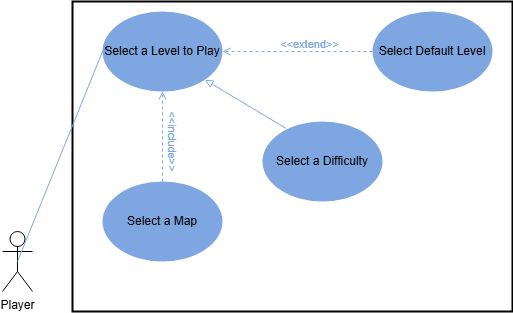

The diagram above was exported from draw.io. Its source (the exported page's mxGraphModel, read from the mxfile embedded in the PNG):
<mxGraphModel dx="630" dy="414" grid="1" gridSize="10" guides="1" tooltips="1" connect="1" arrows="1" fold="1" page="1" pageScale="1" pageWidth="850" pageHeight="1100" math="0" shadow="0">
  <root>
    <mxCell id="0" />
    <mxCell id="1" parent="0" />
    <mxCell id="p8ITnSbv12gXtY5tgMEa-20" value="" style="rounded=0;whiteSpace=wrap;html=1;fillColor=none;strokeWidth=2;strokeColor=#000000;" vertex="1" parent="1">
      <mxGeometry x="310" y="530" width="440" height="310" as="geometry" />
    </mxCell>
    <mxCell id="p8ITnSbv12gXtY5tgMEa-3" style="edgeStyle=orthogonalEdgeStyle;rounded=0;orthogonalLoop=1;jettySize=auto;html=1;exitX=0.5;exitY=0.5;exitDx=0;exitDy=0;exitPerimeter=0;entryX=0.5;entryY=0.5;entryDx=0;entryDy=0;entryPerimeter=0;" edge="1" parent="1" source="p8ITnSbv12gXtY5tgMEa-2" target="p8ITnSbv12gXtY5tgMEa-2">
      <mxGeometry relative="1" as="geometry">
        <mxPoint x="290" y="700" as="targetPoint" />
        <Array as="points" />
      </mxGeometry>
    </mxCell>
    <mxCell id="p8ITnSbv12gXtY5tgMEa-2" value="Player" style="shape=umlActor;verticalLabelPosition=bottom;verticalAlign=top;html=1;outlineConnect=0;" vertex="1" parent="1">
      <mxGeometry x="240" y="760" width="30" height="60" as="geometry" />
    </mxCell>
    <mxCell id="p8ITnSbv12gXtY5tgMEa-4" value="" style="endArrow=none;html=1;rounded=0;exitX=0.5;exitY=0.5;exitDx=0;exitDy=0;exitPerimeter=0;entryX=0;entryY=0.5;entryDx=0;entryDy=0;strokeColor=#7EA6E0;" edge="1" parent="1" source="p8ITnSbv12gXtY5tgMEa-2" target="p8ITnSbv12gXtY5tgMEa-6">
      <mxGeometry width="50" height="50" relative="1" as="geometry">
        <mxPoint x="280" y="730" as="sourcePoint" />
        <mxPoint x="600" y="770" as="targetPoint" />
      </mxGeometry>
    </mxCell>
    <mxCell id="p8ITnSbv12gXtY5tgMEa-6" value="Select a Level to Play" style="ellipse;whiteSpace=wrap;html=1;fillColor=#7EA6E0;gradientColor=none;strokeColor=none;" vertex="1" parent="1">
      <mxGeometry x="340" y="540" width="120" height="80" as="geometry" />
    </mxCell>
    <mxCell id="p8ITnSbv12gXtY5tgMEa-9" value="Select a Map" style="ellipse;whiteSpace=wrap;html=1;fillColor=#7EA6E0;strokeColor=none;" vertex="1" parent="1">
      <mxGeometry x="340" y="710" width="120" height="80" as="geometry" />
    </mxCell>
    <mxCell id="p8ITnSbv12gXtY5tgMEa-11" value="Select a Difficulty" style="ellipse;whiteSpace=wrap;html=1;fillColor=#7EA6E0;strokeColor=none;" vertex="1" parent="1">
      <mxGeometry x="500" y="650" width="120" height="80" as="geometry" />
    </mxCell>
    <mxCell id="p8ITnSbv12gXtY5tgMEa-12" value="Select Default Level" style="ellipse;whiteSpace=wrap;html=1;fillColor=#7EA6E0;strokeColor=none;" vertex="1" parent="1">
      <mxGeometry x="610" y="540" width="120" height="80" as="geometry" />
    </mxCell>
    <mxCell id="p8ITnSbv12gXtY5tgMEa-13" value="" style="endArrow=open;html=1;rounded=0;exitX=0.5;exitY=0;exitDx=0;exitDy=0;entryX=0.5;entryY=1;entryDx=0;entryDy=0;strokeColor=#7EA6E0;endFill=0;dashed=1;" edge="1" parent="1" source="p8ITnSbv12gXtY5tgMEa-9" target="p8ITnSbv12gXtY5tgMEa-6">
      <mxGeometry width="50" height="50" relative="1" as="geometry">
        <mxPoint x="390" y="680" as="sourcePoint" />
        <mxPoint x="440" y="630" as="targetPoint" />
      </mxGeometry>
    </mxCell>
    <mxCell id="p8ITnSbv12gXtY5tgMEa-19" value="&amp;lt;&amp;lt;include&amp;gt;&amp;gt;" style="edgeLabel;html=1;align=center;verticalAlign=middle;resizable=0;points=[];labelBackgroundColor=none;fontColor=#7EA6E0;rotation=90;" vertex="1" connectable="0" parent="p8ITnSbv12gXtY5tgMEa-13">
      <mxGeometry x="-0.3724" y="1" relative="1" as="geometry">
        <mxPoint x="11" y="-12" as="offset" />
      </mxGeometry>
    </mxCell>
    <mxCell id="p8ITnSbv12gXtY5tgMEa-14" value="" style="endArrow=block;html=1;rounded=0;entryX=1;entryY=1;entryDx=0;entryDy=0;exitX=0.198;exitY=0.088;exitDx=0;exitDy=0;exitPerimeter=0;endFill=0;strokeColor=#7EA6E0;" edge="1" parent="1" source="p8ITnSbv12gXtY5tgMEa-11" target="p8ITnSbv12gXtY5tgMEa-6">
      <mxGeometry width="50" height="50" relative="1" as="geometry">
        <mxPoint x="550" y="700" as="sourcePoint" />
        <mxPoint x="600" y="650" as="targetPoint" />
      </mxGeometry>
    </mxCell>
    <mxCell id="p8ITnSbv12gXtY5tgMEa-15" value="" style="endArrow=open;html=1;rounded=0;exitX=0;exitY=0.5;exitDx=0;exitDy=0;entryX=1;entryY=0.5;entryDx=0;entryDy=0;endFill=0;dashed=1;strokeColor=#7EA6E0;" edge="1" parent="1" source="p8ITnSbv12gXtY5tgMEa-12" target="p8ITnSbv12gXtY5tgMEa-6">
      <mxGeometry width="50" height="50" relative="1" as="geometry">
        <mxPoint x="550" y="700" as="sourcePoint" />
        <mxPoint x="600" y="650" as="targetPoint" />
      </mxGeometry>
    </mxCell>
    <mxCell id="p8ITnSbv12gXtY5tgMEa-17" value="&amp;lt;&amp;lt;extend&amp;gt;&amp;gt;" style="edgeLabel;html=1;align=center;verticalAlign=middle;resizable=0;points=[];rotation=0;labelBackgroundColor=none;fontColor=#7EA6E0;" vertex="1" connectable="0" parent="p8ITnSbv12gXtY5tgMEa-15">
      <mxGeometry x="-0.3342" y="-1" relative="1" as="geometry">
        <mxPoint x="-14" y="-6" as="offset" />
      </mxGeometry>
    </mxCell>
  </root>
</mxGraphModel>